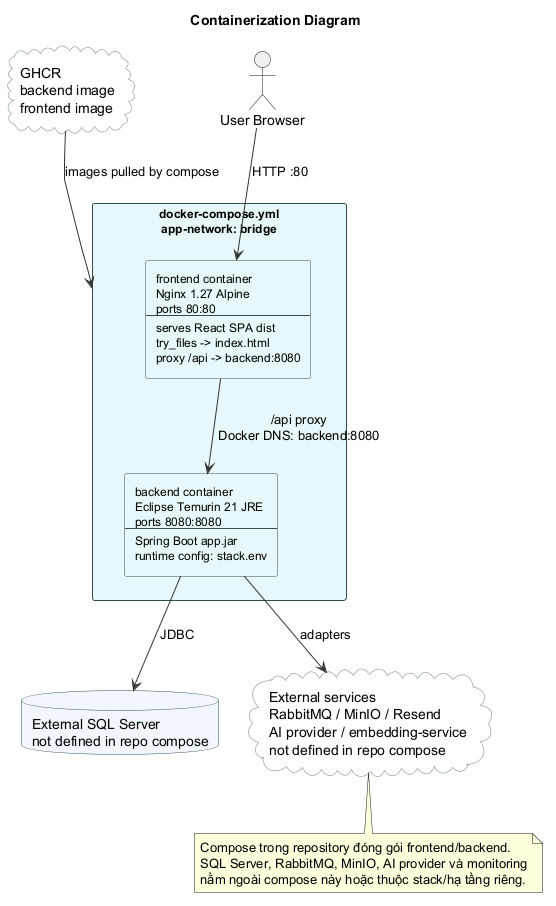

The diagram above was rendered by PlantUML. Its source (embedded in the PNG):
@startuml
title Containerization Diagram

top to bottom direction
skinparam shadowing false
skinparam linetype polyline
skinparam packageStyle rectangle
skinparam rectangle {
    BackgroundColor #E8F7FA
    BorderColor DarkSlateGray
    FontSize 12
}
skinparam cloud {
    BackgroundColor #F8FBFD
    BorderColor SlateGray
}
skinparam database {
    BackgroundColor #F2F7FF
    BorderColor DarkSlateGray
}
skinparam ArrowColor #333333

cloud "GHCR\nbackend image\nfrontend image" as GHCR
actor "User Browser" as Browser

rectangle "docker-compose.yml\napp-network: bridge" as Compose {
    rectangle "frontend container\nNginx 1.27 Alpine\nports 80:80\n----\nserves React SPA dist\ntry_files -> index.html\nproxy /api -> backend:8080" as Frontend

    rectangle "backend container\nEclipse Temurin 21 JRE\nports 8080:8080\n----\nSpring Boot app.jar\nruntime config: stack.env" as Backend
}

database "External SQL Server\nnot defined in repo compose" as SQL
cloud "External services\nRabbitMQ / MinIO / Resend\nAI provider / embedding-service\nnot defined in repo compose" as External

GHCR --> Compose : images pulled by compose
Browser --> Frontend : HTTP :80
Frontend --> Backend : /api proxy\nDocker DNS: backend:8080
Backend --> SQL : JDBC
Backend --> External : adapters

note bottom
Compose trong repository đóng gói frontend/backend.
SQL Server, RabbitMQ, MinIO, AI provider và monitoring
nằm ngoài compose này hoặc thuộc stack/hạ tầng riêng.
end note

@enduml